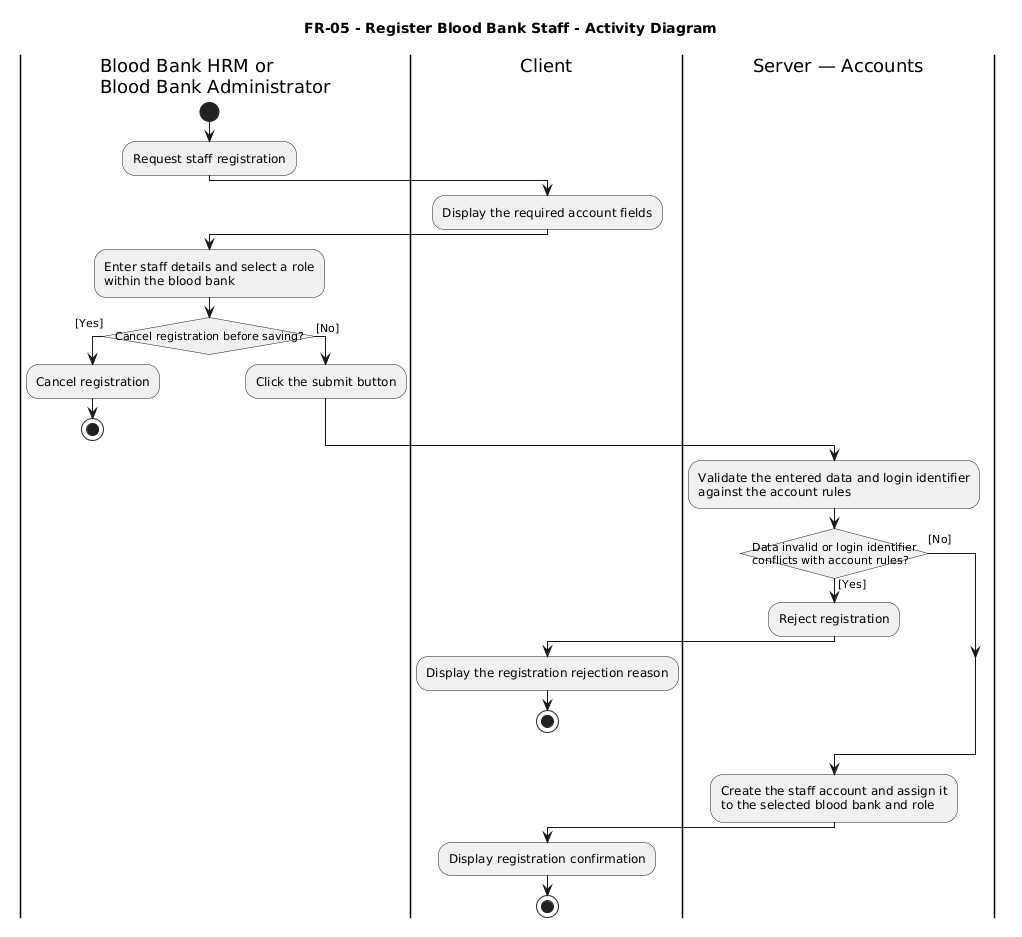

The diagram above was rendered by PlantUML. Its source (embedded in the PNG):
@startuml
title FR-05 - Register Blood Bank Staff - Activity Diagram

skinparam monochrome true
skinparam shadowing false
skinparam conditionStyle InsideDiamond

|Blood Bank HRM or\nBlood Bank Administrator|
start
:Request staff registration;

|Client|
:Display the required account fields;

|Blood Bank HRM or\nBlood Bank Administrator|
:Enter staff details and select a role\nwithin the blood bank;

if (Cancel registration before saving?) then ([Yes])
  :Cancel registration;
  stop
else ([No])
  :Click the submit button;
endif

|Server — Accounts|
:Validate the entered data and login identifier\nagainst the account rules;

if (Data invalid or login identifier\nconflicts with account rules?) then ([Yes])
  :Reject registration;

  |Client|
  :Display the registration rejection reason;
  stop
else ([No])
endif

|Server — Accounts|
:Create the staff account and assign it\nto the selected blood bank and role;

|Client|
:Display registration confirmation;
stop
@enduml